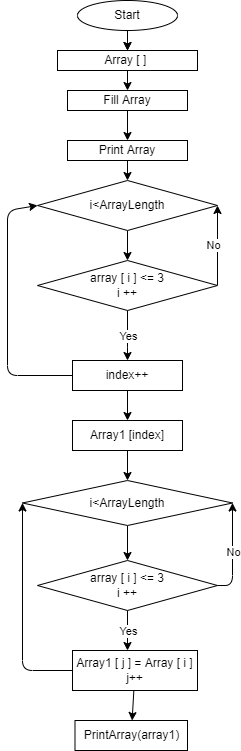

The diagram above was exported from draw.io. Its source (the exported page's mxGraphModel, read from the mxfile embedded in the PNG):
<mxGraphModel dx="520" dy="478" grid="1" gridSize="10" guides="1" tooltips="1" connect="1" arrows="1" fold="1" page="1" pageScale="1" pageWidth="827" pageHeight="1169" math="0" shadow="0">
  <root>
    <mxCell id="0" />
    <mxCell id="1" parent="0" />
    <mxCell id="3" style="edgeStyle=none;html=1;entryX=0.5;entryY=0;entryDx=0;entryDy=0;" edge="1" parent="1" source="2" target="4">
      <mxGeometry relative="1" as="geometry">
        <mxPoint x="255" y="80" as="targetPoint" />
      </mxGeometry>
    </mxCell>
    <mxCell id="13" style="edgeStyle=none;html=1;" edge="1" parent="1" source="2">
      <mxGeometry relative="1" as="geometry">
        <mxPoint x="260" y="50" as="targetPoint" />
      </mxGeometry>
    </mxCell>
    <mxCell id="2" value="Start" style="ellipse;whiteSpace=wrap;html=1;" vertex="1" parent="1">
      <mxGeometry x="210" width="100" height="30" as="geometry" />
    </mxCell>
    <mxCell id="36" style="edgeStyle=none;html=1;exitX=0.5;exitY=1;exitDx=0;exitDy=0;" edge="1" parent="1" source="4">
      <mxGeometry relative="1" as="geometry">
        <mxPoint x="260" y="90" as="targetPoint" />
      </mxGeometry>
    </mxCell>
    <mxCell id="4" value="Array [ ]&amp;nbsp;" style="rounded=0;whiteSpace=wrap;html=1;" vertex="1" parent="1">
      <mxGeometry x="190" y="50" width="140" height="20" as="geometry" />
    </mxCell>
    <mxCell id="40" style="edgeStyle=none;html=1;entryX=0.5;entryY=0;entryDx=0;entryDy=0;" edge="1" parent="1" source="6" target="8">
      <mxGeometry relative="1" as="geometry" />
    </mxCell>
    <mxCell id="6" value="Fill Array" style="whiteSpace=wrap;html=1;rounded=0;" vertex="1" parent="1">
      <mxGeometry x="200" y="90" width="120" height="20" as="geometry" />
    </mxCell>
    <mxCell id="41" style="edgeStyle=none;html=1;" edge="1" parent="1" source="8" target="12">
      <mxGeometry relative="1" as="geometry" />
    </mxCell>
    <mxCell id="8" value="Print Array" style="whiteSpace=wrap;html=1;rounded=0;" vertex="1" parent="1">
      <mxGeometry x="200" y="140" width="120" height="20" as="geometry" />
    </mxCell>
    <mxCell id="14" style="edgeStyle=none;html=1;exitX=0.5;exitY=0;exitDx=0;exitDy=0;entryX=0.5;entryY=0;entryDx=0;entryDy=0;" edge="1" parent="1" source="12" target="12">
      <mxGeometry relative="1" as="geometry">
        <mxPoint x="260" y="300" as="targetPoint" />
      </mxGeometry>
    </mxCell>
    <mxCell id="15" style="edgeStyle=none;html=1;" edge="1" parent="1" source="12">
      <mxGeometry relative="1" as="geometry">
        <mxPoint x="260" y="260" as="targetPoint" />
      </mxGeometry>
    </mxCell>
    <mxCell id="12" value="i&amp;lt;ArrayLength&lt;br&gt;" style="rhombus;whiteSpace=wrap;html=1;" vertex="1" parent="1">
      <mxGeometry x="170" y="180" width="180" height="50" as="geometry" />
    </mxCell>
    <mxCell id="54" value="" style="edgeStyle=none;html=1;" edge="1" parent="1" source="23" target="26">
      <mxGeometry relative="1" as="geometry" />
    </mxCell>
    <mxCell id="23" value="Array1 [index]" style="rounded=0;whiteSpace=wrap;html=1;" vertex="1" parent="1">
      <mxGeometry x="205" y="420" width="110" height="30" as="geometry" />
    </mxCell>
    <mxCell id="56" style="edgeStyle=none;html=1;entryX=0.5;entryY=0;entryDx=0;entryDy=0;" edge="1" parent="1" source="26" target="55">
      <mxGeometry relative="1" as="geometry" />
    </mxCell>
    <mxCell id="26" value="&lt;span&gt;i&amp;lt;ArrayLength&lt;/span&gt;&lt;span&gt;&lt;br&gt;&lt;/span&gt;" style="rhombus;whiteSpace=wrap;html=1;" vertex="1" parent="1">
      <mxGeometry x="155" y="480" width="210" height="45" as="geometry" />
    </mxCell>
    <mxCell id="63" style="edgeStyle=none;html=1;entryX=0;entryY=0.5;entryDx=0;entryDy=0;" edge="1" parent="1" source="28" target="26">
      <mxGeometry relative="1" as="geometry">
        <Array as="points">
          <mxPoint x="155" y="670" />
        </Array>
      </mxGeometry>
    </mxCell>
    <mxCell id="68" value="" style="edgeStyle=none;html=1;" edge="1" parent="1" source="28" target="67">
      <mxGeometry relative="1" as="geometry" />
    </mxCell>
    <mxCell id="28" value="Array1 [ j ] = Array [ i ]&lt;br&gt;j++" style="whiteSpace=wrap;html=1;" vertex="1" parent="1">
      <mxGeometry x="205" y="650" width="125" height="40" as="geometry" />
    </mxCell>
    <mxCell id="42" value="array [ i ] &amp;lt;= 3&lt;br&gt;i ++" style="rhombus;whiteSpace=wrap;html=1;" vertex="1" parent="1">
      <mxGeometry x="170" y="260" width="180" height="50" as="geometry" />
    </mxCell>
    <mxCell id="44" value="" style="endArrow=classic;html=1;exitX=0.5;exitY=1;exitDx=0;exitDy=0;" edge="1" parent="1" source="42">
      <mxGeometry relative="1" as="geometry">
        <mxPoint x="310" y="320" as="sourcePoint" />
        <mxPoint x="260" y="360" as="targetPoint" />
        <Array as="points">
          <mxPoint x="260" y="340" />
        </Array>
      </mxGeometry>
    </mxCell>
    <mxCell id="45" value="Yes" style="edgeLabel;resizable=0;html=1;align=center;verticalAlign=middle;" connectable="0" vertex="1" parent="44">
      <mxGeometry relative="1" as="geometry" />
    </mxCell>
    <mxCell id="48" style="edgeStyle=none;html=1;exitX=0;exitY=0.5;exitDx=0;exitDy=0;entryX=0;entryY=0.5;entryDx=0;entryDy=0;" edge="1" parent="1" source="46" target="12">
      <mxGeometry relative="1" as="geometry">
        <Array as="points">
          <mxPoint x="140" y="375" />
          <mxPoint x="140" y="210" />
        </Array>
      </mxGeometry>
    </mxCell>
    <mxCell id="53" value="" style="edgeStyle=none;html=1;" edge="1" parent="1" source="46" target="23">
      <mxGeometry relative="1" as="geometry" />
    </mxCell>
    <mxCell id="46" value="index++" style="rounded=0;whiteSpace=wrap;html=1;" vertex="1" parent="1">
      <mxGeometry x="205" y="360" width="110" height="30" as="geometry" />
    </mxCell>
    <mxCell id="49" value="" style="endArrow=classic;html=1;entryX=1;entryY=0.5;entryDx=0;entryDy=0;" edge="1" parent="1" target="12">
      <mxGeometry relative="1" as="geometry">
        <mxPoint x="350" y="284.5" as="sourcePoint" />
        <mxPoint x="420" y="284.5" as="targetPoint" />
      </mxGeometry>
    </mxCell>
    <mxCell id="50" value="No" style="edgeLabel;resizable=0;html=1;align=center;verticalAlign=middle;" connectable="0" vertex="1" parent="49">
      <mxGeometry relative="1" as="geometry">
        <mxPoint x="-5" as="offset" />
      </mxGeometry>
    </mxCell>
    <mxCell id="55" value="array [ i ] &amp;lt;= 3&lt;br&gt;i ++" style="rhombus;whiteSpace=wrap;html=1;" vertex="1" parent="1">
      <mxGeometry x="170" y="560" width="180" height="50" as="geometry" />
    </mxCell>
    <mxCell id="60" value="" style="endArrow=classic;html=1;exitX=0.5;exitY=1;exitDx=0;exitDy=0;" edge="1" parent="1" source="55">
      <mxGeometry relative="1" as="geometry">
        <mxPoint x="230" y="650" as="sourcePoint" />
        <mxPoint x="260" y="650" as="targetPoint" />
      </mxGeometry>
    </mxCell>
    <mxCell id="61" value="Yes" style="edgeLabel;resizable=0;html=1;align=center;verticalAlign=middle;" connectable="0" vertex="1" parent="60">
      <mxGeometry relative="1" as="geometry" />
    </mxCell>
    <mxCell id="65" value="" style="endArrow=classic;html=1;entryX=1;entryY=0.5;entryDx=0;entryDy=0;" edge="1" parent="1" target="26">
      <mxGeometry relative="1" as="geometry">
        <mxPoint x="350" y="585" as="sourcePoint" />
        <mxPoint x="450" y="585" as="targetPoint" />
        <Array as="points">
          <mxPoint x="365" y="585" />
        </Array>
      </mxGeometry>
    </mxCell>
    <mxCell id="66" value="No" style="edgeLabel;resizable=0;html=1;align=center;verticalAlign=middle;" connectable="0" vertex="1" parent="65">
      <mxGeometry relative="1" as="geometry" />
    </mxCell>
    <mxCell id="67" value="PrintArray(array1)" style="whiteSpace=wrap;html=1;" vertex="1" parent="1">
      <mxGeometry x="207.5" y="720" width="112.5" height="30" as="geometry" />
    </mxCell>
  </root>
</mxGraphModel>